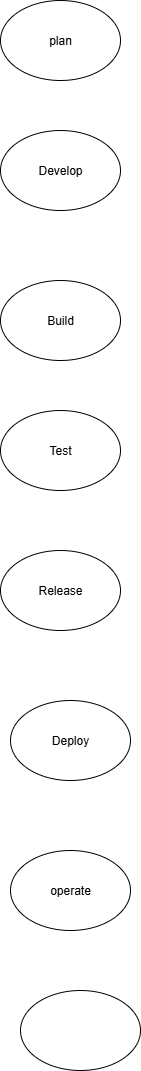

The diagram above was exported from draw.io. Its source (the exported page's mxGraphModel, read from the mxfile embedded in the PNG):
<mxGraphModel dx="1603" dy="865" grid="1" gridSize="10" guides="1" tooltips="1" connect="1" arrows="1" fold="1" page="1" pageScale="1" pageWidth="850" pageHeight="1100" math="0" shadow="0">
  <root>
    <mxCell id="0" />
    <mxCell id="1" parent="0" />
    <mxCell id="f8Z7pkIBeSPnl7Nno4Y--2" value="plan" style="ellipse;whiteSpace=wrap;html=1;" vertex="1" parent="1">
      <mxGeometry x="330" y="40" width="120" height="80" as="geometry" />
    </mxCell>
    <mxCell id="f8Z7pkIBeSPnl7Nno4Y--3" value="Develop" style="ellipse;whiteSpace=wrap;html=1;" vertex="1" parent="1">
      <mxGeometry x="330" y="170" width="120" height="80" as="geometry" />
    </mxCell>
    <mxCell id="f8Z7pkIBeSPnl7Nno4Y--4" value="Build" style="ellipse;whiteSpace=wrap;html=1;" vertex="1" parent="1">
      <mxGeometry x="330" y="320" width="120" height="80" as="geometry" />
    </mxCell>
    <mxCell id="f8Z7pkIBeSPnl7Nno4Y--5" value="Test" style="ellipse;whiteSpace=wrap;html=1;" vertex="1" parent="1">
      <mxGeometry x="330" y="450" width="120" height="80" as="geometry" />
    </mxCell>
    <mxCell id="f8Z7pkIBeSPnl7Nno4Y--6" value="Release" style="ellipse;whiteSpace=wrap;html=1;" vertex="1" parent="1">
      <mxGeometry x="330" y="590" width="120" height="80" as="geometry" />
    </mxCell>
    <mxCell id="f8Z7pkIBeSPnl7Nno4Y--7" value="Deploy" style="ellipse;whiteSpace=wrap;html=1;" vertex="1" parent="1">
      <mxGeometry x="340" y="740" width="120" height="80" as="geometry" />
    </mxCell>
    <mxCell id="f8Z7pkIBeSPnl7Nno4Y--8" value="operate" style="ellipse;whiteSpace=wrap;html=1;" vertex="1" parent="1">
      <mxGeometry x="340" y="890" width="120" height="80" as="geometry" />
    </mxCell>
    <mxCell id="f8Z7pkIBeSPnl7Nno4Y--9" value="" style="ellipse;whiteSpace=wrap;html=1;" vertex="1" parent="1">
      <mxGeometry x="350" y="1030" width="120" height="80" as="geometry" />
    </mxCell>
  </root>
</mxGraphModel>